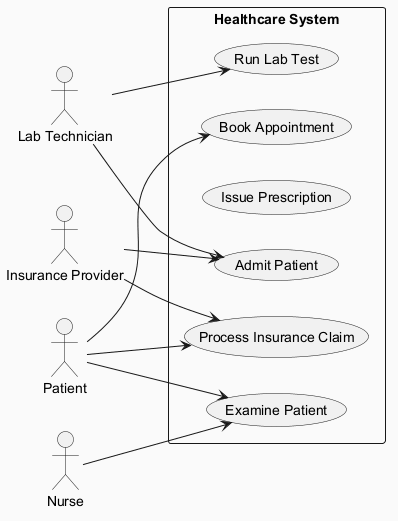

The diagram above was rendered by PlantUML. Its source (embedded in the PNG):
@startuml
skinparam backgroundColor #FAFAFA
skinparam classBackgroundColor #FFF3E0
skinparam classBorderColor #E65100
left to right direction
actor "Lab Technician" as LT
actor "Patient" as P
actor "Nurse" as N
actor "Insurance Provider" as IP
rectangle "Healthcare System" {
  usecase "Admit Patient" as UC_AdmitPatient
  usecase "Run Lab Test" as UC_RunLabTest
  usecase "Issue Prescription" as UC_IssuePrescription
  usecase "Examine Patient" as UC_ExaminePatient
  usecase "Process Insurance Claim" as UC_ProcessInsuranceClaim
  usecase "Book Appointment" as UC_BookAppointment
}
LT --> UC_AdmitPatient
LT --> UC_RunLabTest
P --> UC_ProcessInsuranceClaim
P --> UC_ExaminePatient
P --> UC_BookAppointment
N --> UC_ExaminePatient
IP --> UC_ProcessInsuranceClaim
IP --> UC_AdmitPatient
@enduml